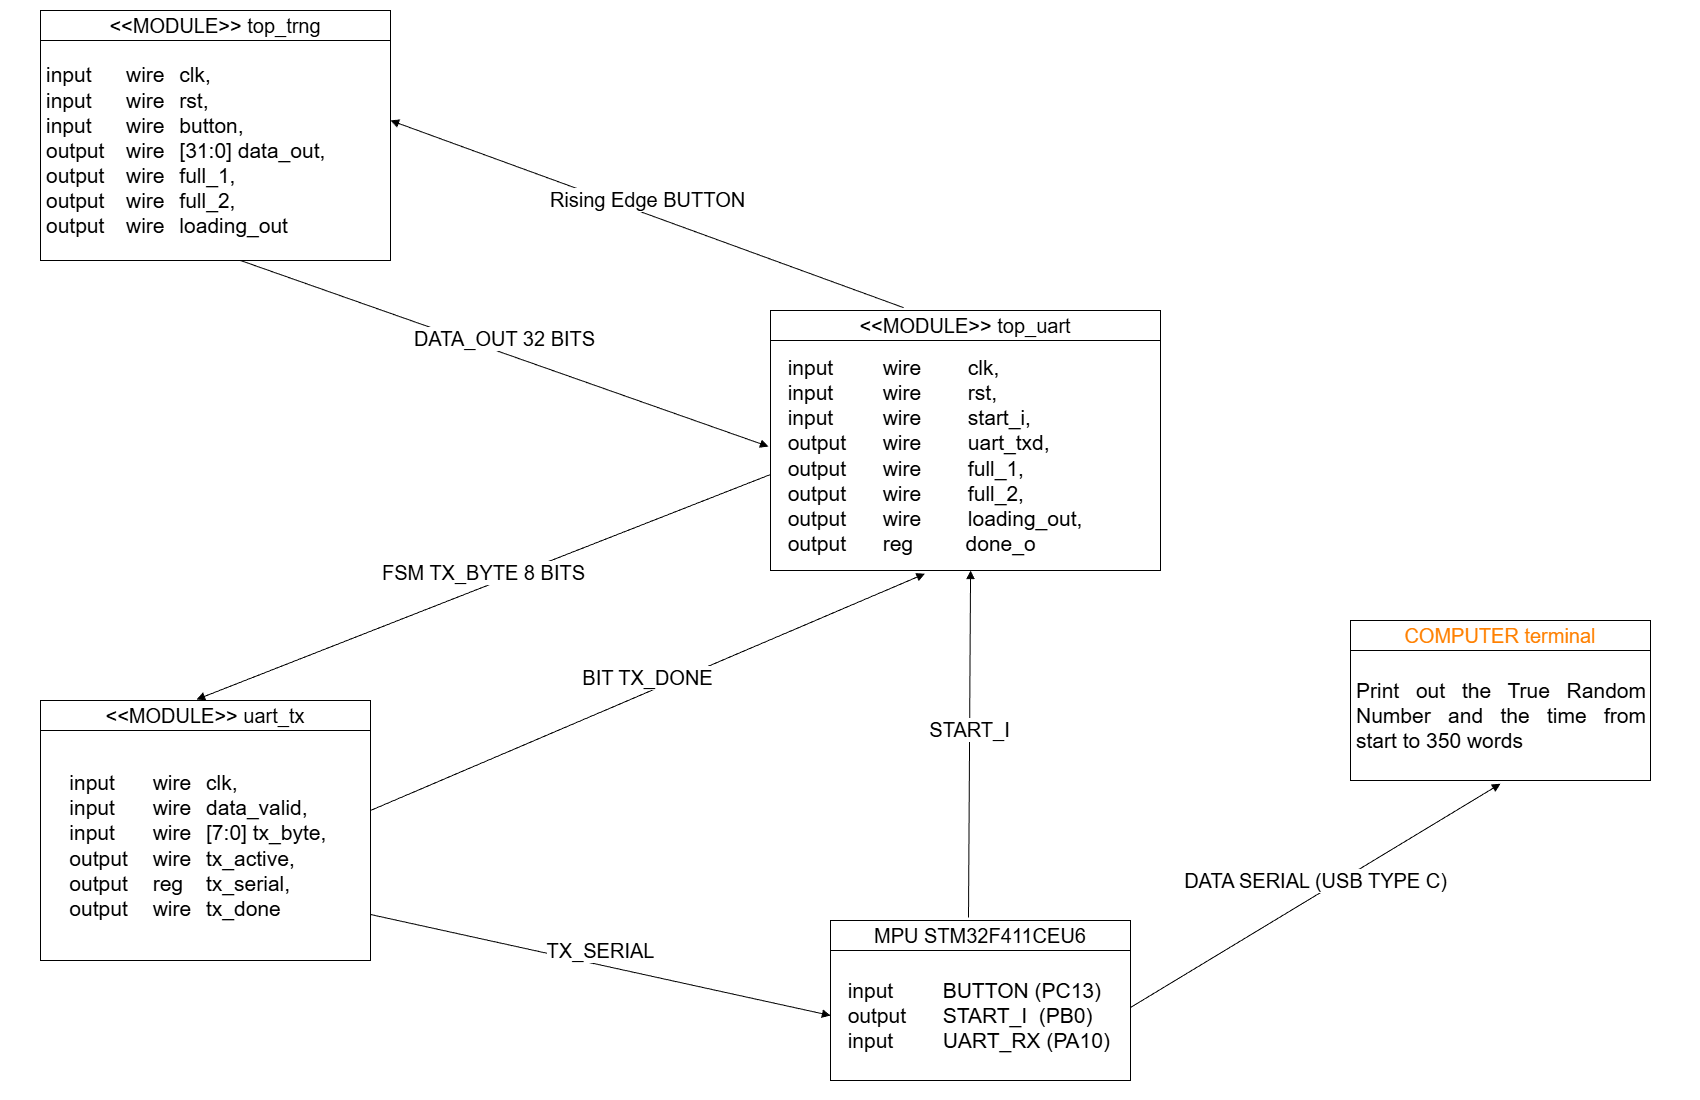

The diagram above was exported from draw.io. Its source (the exported page's mxGraphModel, read from the mxfile embedded in the PNG):
<mxGraphModel dx="2037" dy="1061" grid="1" gridSize="10" guides="1" tooltips="1" connect="1" arrows="1" fold="1" page="1" pageScale="1" pageWidth="850" pageHeight="1100" math="0" shadow="0">
  <root>
    <mxCell id="0" />
    <mxCell id="1" parent="0" />
    <mxCell id="O15nZvkSlQTaZsKMc6PP-3" value="&lt;font style=&quot;font-size: 20px; color: light-dark(rgb(0, 0, 0), rgb(255, 128, 0));&quot;&gt;&amp;lt;&amp;lt;MODULE&amp;gt;&amp;gt;&amp;nbsp;top_uart&lt;/font&gt;" style="swimlane;fontStyle=0;childLayout=stackLayout;horizontal=1;startSize=30;horizontalStack=0;resizeParent=1;resizeParentMax=0;resizeLast=0;collapsible=1;marginBottom=0;whiteSpace=wrap;html=1;" parent="1" vertex="1">
      <mxGeometry x="770" y="310" width="390" height="260" as="geometry" />
    </mxCell>
    <mxCell id="O15nZvkSlQTaZsKMc6PP-4" value="&lt;div&gt;&lt;font style=&quot;font-size: 21px;&quot;&gt;&amp;nbsp; input&amp;nbsp; &lt;span style=&quot;white-space: pre;&quot;&gt;&#09;&lt;span style=&quot;white-space: pre;&quot;&gt;&#09;&lt;/span&gt;&lt;/span&gt;wire&amp;nbsp; &amp;nbsp; &amp;nbsp; &amp;nbsp; clk,&lt;/font&gt;&lt;/div&gt;&lt;div&gt;&lt;font style=&quot;font-size: 21px;&quot;&gt;&amp;nbsp; input&amp;nbsp; &lt;span style=&quot;white-space: pre;&quot;&gt;&#09;&lt;span style=&quot;white-space: pre;&quot;&gt;&#09;&lt;/span&gt;&lt;/span&gt;wire&amp;nbsp; &amp;nbsp; &amp;nbsp; &amp;nbsp; rst,&lt;/font&gt;&lt;/div&gt;&lt;div&gt;&lt;font style=&quot;font-size: 21px;&quot;&gt;&amp;nbsp; input&amp;nbsp; &lt;span style=&quot;white-space: pre;&quot;&gt;&#09;&lt;span style=&quot;white-space: pre;&quot;&gt;&#09;&lt;/span&gt;&lt;/span&gt;wire&amp;nbsp; &amp;nbsp; &amp;nbsp; &amp;nbsp; start_i,&lt;/font&gt;&lt;/div&gt;&lt;div&gt;&lt;font style=&quot;font-size: 21px;&quot;&gt;&amp;nbsp; output &lt;span style=&quot;white-space: pre;&quot;&gt;&#09;&lt;span style=&quot;white-space: pre;&quot;&gt;&#09;&lt;/span&gt;&lt;/span&gt;wire&amp;nbsp; &amp;nbsp; &amp;nbsp; &amp;nbsp; uart_txd,&lt;/font&gt;&lt;/div&gt;&lt;div&gt;&lt;font style=&quot;font-size: 21px;&quot;&gt;&amp;nbsp;&amp;nbsp;&lt;span style=&quot;background-color: transparent; color: light-dark(rgb(0, 0, 0), rgb(255, 255, 255));&quot;&gt;output &lt;span style=&quot;white-space: pre;&quot;&gt;&#09;&lt;span style=&quot;white-space: pre;&quot;&gt;&#09;&lt;/span&gt;&lt;/span&gt;wire&amp;nbsp; &amp;nbsp; &amp;nbsp; &amp;nbsp; full_1,&lt;/span&gt;&lt;/font&gt;&lt;/div&gt;&lt;div&gt;&lt;font style=&quot;font-size: 21px;&quot;&gt;&amp;nbsp; output &lt;span style=&quot;white-space: pre;&quot;&gt;&#09;&lt;span style=&quot;white-space: pre;&quot;&gt;&#09;&lt;/span&gt;&lt;/span&gt;wire&amp;nbsp; &amp;nbsp; &amp;nbsp; &amp;nbsp; full_2,&lt;/font&gt;&lt;/div&gt;&lt;div&gt;&lt;font style=&quot;font-size: 21px;&quot;&gt;&amp;nbsp; output &lt;span style=&quot;white-space: pre;&quot;&gt;&#09;&lt;span style=&quot;white-space: pre;&quot;&gt;&#09;&lt;/span&gt;&lt;/span&gt;wire&amp;nbsp; &amp;nbsp; &amp;nbsp; &amp;nbsp; loading_out,&lt;/font&gt;&lt;/div&gt;&lt;div&gt;&lt;font style=&quot;font-size: 21px;&quot;&gt;&amp;nbsp; output &lt;span style=&quot;white-space: pre;&quot;&gt;&#09;&lt;span style=&quot;white-space: pre;&quot;&gt;&#09;&lt;/span&gt;&lt;/span&gt;reg&amp;nbsp; &amp;nbsp; &amp;nbsp; &amp;nbsp; &amp;nbsp;done_o&lt;/font&gt;&lt;/div&gt;" style="text;strokeColor=none;fillColor=none;align=left;verticalAlign=middle;spacingLeft=4;spacingRight=4;overflow=hidden;points=[[0,0.5],[1,0.5]];portConstraint=eastwest;rotatable=0;whiteSpace=wrap;html=1;" parent="O15nZvkSlQTaZsKMc6PP-3" vertex="1">
      <mxGeometry y="30" width="390" height="230" as="geometry" />
    </mxCell>
    <mxCell id="O15nZvkSlQTaZsKMc6PP-9" value="&lt;font style=&quot;font-size: 20px; color: light-dark(rgb(0, 0, 0), rgb(255, 128, 0));&quot;&gt;&amp;lt;&amp;lt;MODULE&amp;gt;&amp;gt;&amp;nbsp;top_trng&lt;/font&gt;" style="swimlane;fontStyle=0;childLayout=stackLayout;horizontal=1;startSize=30;horizontalStack=0;resizeParent=1;resizeParentMax=0;resizeLast=0;collapsible=1;marginBottom=0;whiteSpace=wrap;html=1;" parent="1" vertex="1">
      <mxGeometry x="40" y="10" width="350" height="250" as="geometry" />
    </mxCell>
    <mxCell id="O15nZvkSlQTaZsKMc6PP-10" value="&lt;div&gt;&lt;font style=&quot;font-size: 21px;&quot;&gt;input &lt;span style=&quot;white-space: pre;&quot;&gt;&#09;&lt;/span&gt;&lt;span style=&quot;white-space: pre;&quot;&gt;&#09;&lt;/span&gt;wire &lt;span style=&quot;white-space: pre;&quot;&gt;&#09;&lt;/span&gt;clk,&lt;/font&gt;&lt;/div&gt;&lt;div&gt;&lt;span style=&quot;font-size: 21px; background-color: transparent; color: light-dark(rgb(0, 0, 0), rgb(255, 255, 255));&quot;&gt;input &lt;span style=&quot;white-space: pre;&quot;&gt;&#09;&lt;/span&gt;&lt;/span&gt;&lt;span style=&quot;font-size: 21px; background-color: transparent; color: light-dark(rgb(0, 0, 0), rgb(255, 255, 255)); white-space: pre;&quot;&gt;&#09;&lt;/span&gt;&lt;span style=&quot;font-size: 21px; background-color: transparent; color: light-dark(rgb(0, 0, 0), rgb(255, 255, 255));&quot;&gt;wire &lt;/span&gt;&lt;span style=&quot;font-size: 21px; background-color: transparent; color: light-dark(rgb(0, 0, 0), rgb(255, 255, 255)); white-space: pre;&quot;&gt;&#09;&lt;/span&gt;&lt;span style=&quot;font-size: 21px; background-color: transparent; color: light-dark(rgb(0, 0, 0), rgb(255, 255, 255));&quot;&gt;rst,&lt;/span&gt;&lt;/div&gt;&lt;div&gt;&lt;font style=&quot;font-size: 21px;&quot;&gt;input &lt;span style=&quot;white-space: pre;&quot;&gt;&#09;&lt;span style=&quot;white-space: pre;&quot;&gt;&#09;&lt;/span&gt;&lt;/span&gt;wire &lt;span style=&quot;white-space: pre;&quot;&gt;&#09;&lt;/span&gt;button,&lt;/font&gt;&lt;/div&gt;&lt;div&gt;&lt;font style=&quot;font-size: 21px;&quot;&gt;output&lt;span style=&quot;white-space: pre;&quot;&gt;&#09;&lt;/span&gt;wire &lt;span style=&quot;white-space: pre;&quot;&gt;&#09;&lt;/span&gt;[31:0] data_out,&lt;/font&gt;&lt;/div&gt;&lt;div&gt;&lt;font style=&quot;font-size: 21px;&quot;&gt;output &lt;span style=&quot;white-space: pre;&quot;&gt;&#09;&lt;/span&gt;wire &lt;span style=&quot;white-space: pre;&quot;&gt;&#09;&lt;/span&gt;full_1,&lt;/font&gt;&lt;/div&gt;&lt;div&gt;&lt;font style=&quot;font-size: 21px;&quot;&gt;output &lt;span style=&quot;white-space: pre;&quot;&gt;&#09;&lt;/span&gt;wire &lt;span style=&quot;white-space: pre;&quot;&gt;&#09;&lt;/span&gt;full_2,&lt;/font&gt;&lt;/div&gt;&lt;div&gt;&lt;font style=&quot;font-size: 21px;&quot;&gt;output &lt;span style=&quot;white-space: pre;&quot;&gt;&#09;&lt;/span&gt;wire &lt;span style=&quot;white-space: pre;&quot;&gt;&#09;&lt;/span&gt;loading_out&lt;/font&gt;&lt;/div&gt;" style="text;strokeColor=none;fillColor=none;align=left;verticalAlign=middle;spacingLeft=4;spacingRight=4;overflow=hidden;points=[[0,0.5],[1,0.5]];portConstraint=eastwest;rotatable=0;whiteSpace=wrap;html=1;" parent="O15nZvkSlQTaZsKMc6PP-9" vertex="1">
      <mxGeometry y="30" width="350" height="220" as="geometry" />
    </mxCell>
    <mxCell id="O15nZvkSlQTaZsKMc6PP-11" value="&lt;font style=&quot;font-size: 20px; color: light-dark(rgb(0, 0, 0), rgb(255, 128, 0));&quot;&gt;&amp;lt;&amp;lt;MODULE&amp;gt;&amp;gt; uart_tx&lt;/font&gt;" style="swimlane;fontStyle=0;childLayout=stackLayout;horizontal=1;startSize=30;horizontalStack=0;resizeParent=1;resizeParentMax=0;resizeLast=0;collapsible=1;marginBottom=0;whiteSpace=wrap;html=1;" parent="1" vertex="1">
      <mxGeometry x="40" y="700" width="330" height="260" as="geometry" />
    </mxCell>
    <mxCell id="O15nZvkSlQTaZsKMc6PP-12" value="&lt;div&gt;&lt;font style=&quot;font-size: 21px;&quot;&gt;&amp;nbsp; &amp;nbsp; input &lt;span style=&quot;white-space: pre;&quot;&gt;&#09;&lt;span style=&quot;white-space: pre;&quot;&gt;&#09;&lt;/span&gt;&lt;/span&gt;wire &lt;span style=&quot;white-space: pre;&quot;&gt;&#09;&lt;/span&gt;clk,&lt;/font&gt;&lt;/div&gt;&lt;div&gt;&lt;font style=&quot;font-size: 21px;&quot;&gt;&amp;nbsp; &amp;nbsp; input &lt;span style=&quot;white-space: pre;&quot;&gt;&#09;&lt;/span&gt;&lt;span style=&quot;white-space: pre;&quot;&gt;&#09;&lt;/span&gt;wire &lt;span style=&quot;white-space: pre;&quot;&gt;&#09;&lt;/span&gt;data_valid,&lt;/font&gt;&lt;/div&gt;&lt;div&gt;&lt;font style=&quot;font-size: 21px;&quot;&gt;&amp;nbsp; &amp;nbsp; input &lt;span style=&quot;white-space: pre;&quot;&gt;&#09;&lt;span style=&quot;white-space: pre;&quot;&gt;&#09;&lt;/span&gt;&lt;/span&gt;wire &lt;span style=&quot;white-space: pre;&quot;&gt;&#09;&lt;/span&gt;[7:0] tx_byte,&lt;/font&gt;&lt;/div&gt;&lt;div&gt;&lt;font style=&quot;font-size: 21px;&quot;&gt;&amp;nbsp; &amp;nbsp; output &lt;span style=&quot;white-space: pre;&quot;&gt;&#09;&lt;/span&gt;wire &lt;span style=&quot;white-space: pre;&quot;&gt;&#09;&lt;/span&gt;tx_active,&lt;/font&gt;&lt;/div&gt;&lt;div&gt;&lt;font style=&quot;font-size: 21px;&quot;&gt;&amp;nbsp; &amp;nbsp; output &lt;span style=&quot;white-space: pre;&quot;&gt;&#09;&lt;/span&gt;reg &lt;span style=&quot;white-space: pre;&quot;&gt;&#09;&lt;/span&gt;tx_serial,&lt;/font&gt;&lt;/div&gt;&lt;div&gt;&lt;font style=&quot;font-size: 21px;&quot;&gt;&amp;nbsp; &amp;nbsp; output &lt;span style=&quot;white-space: pre;&quot;&gt;&#09;&lt;/span&gt;wire &lt;span style=&quot;white-space: pre;&quot;&gt;&#09;&lt;/span&gt;tx_done&lt;/font&gt;&lt;/div&gt;" style="text;strokeColor=none;fillColor=none;align=left;verticalAlign=middle;spacingLeft=4;spacingRight=4;overflow=hidden;points=[[0,0.5],[1,0.5]];portConstraint=eastwest;rotatable=0;whiteSpace=wrap;html=1;" parent="O15nZvkSlQTaZsKMc6PP-11" vertex="1">
      <mxGeometry y="30" width="330" height="230" as="geometry" />
    </mxCell>
    <mxCell id="O15nZvkSlQTaZsKMc6PP-13" value="&lt;font style=&quot;font-size: 20px;&quot;&gt;Rising Edge BUTTON&lt;/font&gt;" style="html=1;verticalAlign=bottom;endArrow=block;curved=0;rounded=0;exitX=0.341;exitY=-0.011;exitDx=0;exitDy=0;exitPerimeter=0;" parent="1" source="O15nZvkSlQTaZsKMc6PP-3" edge="1">
      <mxGeometry width="80" relative="1" as="geometry">
        <mxPoint x="480" y="230" as="sourcePoint" />
        <mxPoint x="390" y="120" as="targetPoint" />
      </mxGeometry>
    </mxCell>
    <mxCell id="O15nZvkSlQTaZsKMc6PP-14" value="&lt;font style=&quot;font-size: 20px;&quot;&gt;DATA_OUT 32 BITS&lt;/font&gt;" style="html=1;verticalAlign=bottom;endArrow=block;curved=0;rounded=0;exitX=0.341;exitY=-0.011;exitDx=0;exitDy=0;exitPerimeter=0;entryX=-0.005;entryY=0.461;entryDx=0;entryDy=0;entryPerimeter=0;" parent="1" target="O15nZvkSlQTaZsKMc6PP-4" edge="1">
      <mxGeometry width="80" relative="1" as="geometry">
        <mxPoint x="240" y="260" as="sourcePoint" />
        <mxPoint x="757" y="443" as="targetPoint" />
      </mxGeometry>
    </mxCell>
    <mxCell id="O15nZvkSlQTaZsKMc6PP-15" value="&lt;font style=&quot;font-size: 20px;&quot;&gt;FSM TX_BYTE 8 BITS&lt;/font&gt;" style="html=1;verticalAlign=bottom;endArrow=block;curved=0;rounded=0;exitX=0.341;exitY=-0.011;exitDx=0;exitDy=0;exitPerimeter=0;entryX=0.473;entryY=-0.004;entryDx=0;entryDy=0;entryPerimeter=0;" parent="1" target="O15nZvkSlQTaZsKMc6PP-11" edge="1">
      <mxGeometry width="80" relative="1" as="geometry">
        <mxPoint x="770" y="474" as="sourcePoint" />
        <mxPoint x="257" y="627" as="targetPoint" />
      </mxGeometry>
    </mxCell>
    <mxCell id="O15nZvkSlQTaZsKMc6PP-16" value="&lt;font style=&quot;font-size: 20px;&quot;&gt;BIT TX_DONE&lt;/font&gt;" style="html=1;verticalAlign=bottom;endArrow=block;curved=0;rounded=0;exitX=0.341;exitY=-0.011;exitDx=0;exitDy=0;exitPerimeter=0;entryX=0.396;entryY=1.014;entryDx=0;entryDy=0;entryPerimeter=0;" parent="1" target="O15nZvkSlQTaZsKMc6PP-4" edge="1">
      <mxGeometry width="80" relative="1" as="geometry">
        <mxPoint x="370" y="810" as="sourcePoint" />
        <mxPoint x="840" y="610" as="targetPoint" />
      </mxGeometry>
    </mxCell>
    <mxCell id="O15nZvkSlQTaZsKMc6PP-17" value="&lt;font style=&quot;font-size: 20px; color: light-dark(rgb(0, 0, 0), rgb(255, 128, 0));&quot;&gt;MPU STM32F411CEU6&lt;/font&gt;" style="swimlane;fontStyle=0;childLayout=stackLayout;horizontal=1;startSize=30;horizontalStack=0;resizeParent=1;resizeParentMax=0;resizeLast=0;collapsible=1;marginBottom=0;whiteSpace=wrap;html=1;" parent="1" vertex="1">
      <mxGeometry x="830" y="920" width="300" height="160" as="geometry" />
    </mxCell>
    <mxCell id="O15nZvkSlQTaZsKMc6PP-18" value="&lt;div&gt;&lt;font style=&quot;font-size: 21px;&quot;&gt;&amp;nbsp; input&amp;nbsp; &lt;span style=&quot;white-space: pre;&quot;&gt;&#09;&lt;span style=&quot;white-space: pre;&quot;&gt;&#09;&lt;/span&gt;&lt;/span&gt;BUTTON (PC13)&lt;/font&gt;&lt;/div&gt;&lt;div&gt;&lt;font style=&quot;font-size: 21px;&quot;&gt;&amp;nbsp; output&amp;nbsp; &lt;span style=&quot;white-space: pre;&quot;&gt;&#09;&lt;/span&gt;START_I&amp;nbsp; (PB0)&lt;/font&gt;&lt;/div&gt;&lt;div&gt;&lt;font style=&quot;font-size: 21px;&quot;&gt;&amp;nbsp; input&amp;nbsp; &lt;span style=&quot;white-space: pre;&quot;&gt;&#09;&lt;/span&gt;&lt;span style=&quot;white-space: pre;&quot;&gt;&#09;&lt;/span&gt;UART_RX (PA10)&lt;/font&gt;&lt;/div&gt;" style="text;strokeColor=none;fillColor=none;align=left;verticalAlign=middle;spacingLeft=4;spacingRight=4;overflow=hidden;points=[[0,0.5],[1,0.5]];portConstraint=eastwest;rotatable=0;whiteSpace=wrap;html=1;" parent="O15nZvkSlQTaZsKMc6PP-17" vertex="1">
      <mxGeometry y="30" width="300" height="130" as="geometry" />
    </mxCell>
    <mxCell id="O15nZvkSlQTaZsKMc6PP-19" value="&lt;font style=&quot;font-size: 20px;&quot;&gt;START_I&lt;/font&gt;" style="html=1;verticalAlign=bottom;endArrow=block;curved=0;rounded=0;entryX=0.513;entryY=1;entryDx=0;entryDy=0;entryPerimeter=0;exitX=0.46;exitY=-0.019;exitDx=0;exitDy=0;exitPerimeter=0;" parent="1" source="O15nZvkSlQTaZsKMc6PP-17" target="O15nZvkSlQTaZsKMc6PP-4" edge="1">
      <mxGeometry width="80" relative="1" as="geometry">
        <mxPoint x="970" y="910" as="sourcePoint" />
        <mxPoint x="970" y="583" as="targetPoint" />
      </mxGeometry>
    </mxCell>
    <mxCell id="O15nZvkSlQTaZsKMc6PP-21" value="&lt;font style=&quot;font-size: 20px;&quot;&gt;TX_SERIAL&lt;/font&gt;" style="html=1;verticalAlign=bottom;endArrow=block;curved=0;rounded=0;exitX=0.341;exitY=-0.011;exitDx=0;exitDy=0;exitPerimeter=0;entryX=0;entryY=0.5;entryDx=0;entryDy=0;" parent="1" target="O15nZvkSlQTaZsKMc6PP-18" edge="1">
      <mxGeometry width="80" relative="1" as="geometry">
        <mxPoint x="370" y="914" as="sourcePoint" />
        <mxPoint x="810" y="1070" as="targetPoint" />
      </mxGeometry>
    </mxCell>
    <mxCell id="O15nZvkSlQTaZsKMc6PP-22" value="&lt;font color=&quot;#ff8000&quot;&gt;&lt;span style=&quot;font-size: 20px;&quot;&gt;COMPUTER terminal&lt;/span&gt;&lt;/font&gt;" style="swimlane;fontStyle=0;childLayout=stackLayout;horizontal=1;startSize=30;horizontalStack=0;resizeParent=1;resizeParentMax=0;resizeLast=0;collapsible=1;marginBottom=0;whiteSpace=wrap;html=1;" parent="1" vertex="1">
      <mxGeometry x="1350" y="620" width="300" height="160" as="geometry" />
    </mxCell>
    <mxCell id="O15nZvkSlQTaZsKMc6PP-23" value="&lt;div style=&quot;text-align: justify;&quot;&gt;&lt;font style=&quot;font-size: 21px;&quot;&gt;Print out the True Random Number and the time from start to 350 words&lt;/font&gt;&lt;/div&gt;" style="text;strokeColor=none;fillColor=none;align=left;verticalAlign=middle;spacingLeft=4;spacingRight=4;overflow=hidden;points=[[0,0.5],[1,0.5]];portConstraint=eastwest;rotatable=0;whiteSpace=wrap;html=1;" parent="O15nZvkSlQTaZsKMc6PP-22" vertex="1">
      <mxGeometry y="30" width="300" height="130" as="geometry" />
    </mxCell>
    <mxCell id="O15nZvkSlQTaZsKMc6PP-24" value="&lt;font style=&quot;font-size: 20px;&quot;&gt;DATA SERIAL (USB TYPE C)&lt;/font&gt;" style="html=1;verticalAlign=bottom;endArrow=block;curved=0;rounded=0;exitX=0.341;exitY=-0.011;exitDx=0;exitDy=0;exitPerimeter=0;entryX=0.5;entryY=1.025;entryDx=0;entryDy=0;entryPerimeter=0;" parent="1" target="O15nZvkSlQTaZsKMc6PP-23" edge="1">
      <mxGeometry width="80" relative="1" as="geometry">
        <mxPoint x="1130" y="1007" as="sourcePoint" />
        <mxPoint x="1480" y="860" as="targetPoint" />
      </mxGeometry>
    </mxCell>
  </root>
</mxGraphModel>